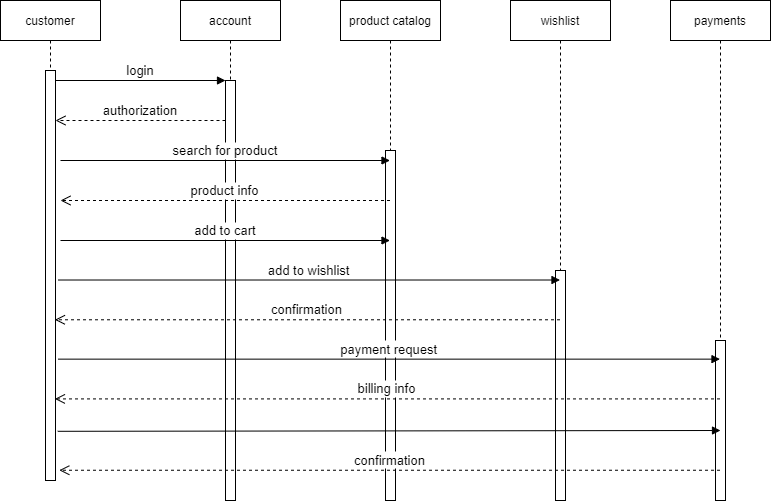

The diagram above was exported from draw.io. Its source (the exported page's mxGraphModel, read from the mxfile embedded in the PNG):
<mxGraphModel dx="1038" dy="481" grid="1" gridSize="10" guides="1" tooltips="1" connect="1" arrows="1" fold="1" page="1" pageScale="1" pageWidth="850" pageHeight="1100" math="0" shadow="0">
  <root>
    <mxCell id="0" />
    <mxCell id="1" parent="0" />
    <mxCell id="3nuBFxr9cyL0pnOWT2aG-1" value="customer" style="shape=umlLifeline;perimeter=lifelinePerimeter;container=1;collapsible=0;recursiveResize=0;rounded=0;shadow=0;strokeWidth=1;" parent="1" vertex="1">
      <mxGeometry x="120" y="80" width="100" height="480" as="geometry" />
    </mxCell>
    <mxCell id="3nuBFxr9cyL0pnOWT2aG-2" value="" style="points=[];perimeter=orthogonalPerimeter;rounded=0;shadow=0;strokeWidth=1;" parent="3nuBFxr9cyL0pnOWT2aG-1" vertex="1">
      <mxGeometry x="45" y="70" width="10" height="410" as="geometry" />
    </mxCell>
    <mxCell id="3nuBFxr9cyL0pnOWT2aG-5" value="account" style="shape=umlLifeline;perimeter=lifelinePerimeter;container=1;collapsible=0;recursiveResize=0;rounded=0;shadow=0;strokeWidth=1;" parent="1" vertex="1">
      <mxGeometry x="300" y="80" width="100" height="500" as="geometry" />
    </mxCell>
    <mxCell id="3nuBFxr9cyL0pnOWT2aG-6" value="" style="points=[];perimeter=orthogonalPerimeter;rounded=0;shadow=0;strokeWidth=1;" parent="3nuBFxr9cyL0pnOWT2aG-5" vertex="1">
      <mxGeometry x="45" y="80" width="10" height="420" as="geometry" />
    </mxCell>
    <mxCell id="mF2yhcDZbTzsD64rvO1U-7" value="authorization" style="verticalAlign=bottom;endArrow=open;dashed=1;endSize=8;exitX=0;exitY=0.95;shadow=0;strokeWidth=1;fontSize=13;" edge="1" parent="3nuBFxr9cyL0pnOWT2aG-5">
      <mxGeometry relative="1" as="geometry">
        <mxPoint x="-125" y="120" as="targetPoint" />
        <mxPoint x="45" y="120" as="sourcePoint" />
      </mxGeometry>
    </mxCell>
    <mxCell id="3nuBFxr9cyL0pnOWT2aG-8" value="login" style="verticalAlign=bottom;endArrow=block;entryX=0;entryY=0;shadow=0;strokeWidth=1;fontSize=13;" parent="1" source="3nuBFxr9cyL0pnOWT2aG-2" target="3nuBFxr9cyL0pnOWT2aG-6" edge="1">
      <mxGeometry relative="1" as="geometry">
        <mxPoint x="275" y="160" as="sourcePoint" />
      </mxGeometry>
    </mxCell>
    <mxCell id="mF2yhcDZbTzsD64rvO1U-1" value="product catalog" style="shape=umlLifeline;perimeter=lifelinePerimeter;container=1;collapsible=0;recursiveResize=0;rounded=0;shadow=0;strokeWidth=1;" vertex="1" parent="1">
      <mxGeometry x="460" y="80" width="100" height="500" as="geometry" />
    </mxCell>
    <mxCell id="mF2yhcDZbTzsD64rvO1U-2" value="" style="points=[];perimeter=orthogonalPerimeter;rounded=0;shadow=0;strokeWidth=1;" vertex="1" parent="mF2yhcDZbTzsD64rvO1U-1">
      <mxGeometry x="45" y="150" width="10" height="350" as="geometry" />
    </mxCell>
    <mxCell id="mF2yhcDZbTzsD64rvO1U-3" value="wishlist" style="shape=umlLifeline;perimeter=lifelinePerimeter;container=1;collapsible=0;recursiveResize=0;rounded=0;shadow=0;strokeWidth=1;" vertex="1" parent="1">
      <mxGeometry x="630" y="80" width="100" height="500" as="geometry" />
    </mxCell>
    <mxCell id="mF2yhcDZbTzsD64rvO1U-4" value="" style="points=[];perimeter=orthogonalPerimeter;rounded=0;shadow=0;strokeWidth=1;" vertex="1" parent="mF2yhcDZbTzsD64rvO1U-3">
      <mxGeometry x="45" y="270" width="10" height="230" as="geometry" />
    </mxCell>
    <mxCell id="mF2yhcDZbTzsD64rvO1U-5" value="payments" style="shape=umlLifeline;perimeter=lifelinePerimeter;container=1;collapsible=0;recursiveResize=0;rounded=0;shadow=0;strokeWidth=1;" vertex="1" parent="1">
      <mxGeometry x="790" y="80" width="100" height="500" as="geometry" />
    </mxCell>
    <mxCell id="mF2yhcDZbTzsD64rvO1U-6" value="" style="points=[];perimeter=orthogonalPerimeter;rounded=0;shadow=0;strokeWidth=1;" vertex="1" parent="mF2yhcDZbTzsD64rvO1U-5">
      <mxGeometry x="45" y="340" width="10" height="160" as="geometry" />
    </mxCell>
    <mxCell id="mF2yhcDZbTzsD64rvO1U-11" value="search for product" style="verticalAlign=bottom;endArrow=block;shadow=0;strokeWidth=1;fontSize=13;" edge="1" parent="1" target="mF2yhcDZbTzsD64rvO1U-1">
      <mxGeometry relative="1" as="geometry">
        <mxPoint x="180" y="240" as="sourcePoint" />
        <mxPoint x="350" y="240" as="targetPoint" />
      </mxGeometry>
    </mxCell>
    <mxCell id="mF2yhcDZbTzsD64rvO1U-12" value="product info" style="verticalAlign=bottom;endArrow=open;dashed=1;endSize=8;shadow=0;strokeWidth=1;fontSize=13;" edge="1" parent="1" source="mF2yhcDZbTzsD64rvO1U-1">
      <mxGeometry relative="1" as="geometry">
        <mxPoint x="180" y="280" as="targetPoint" />
        <mxPoint x="480" y="280" as="sourcePoint" />
      </mxGeometry>
    </mxCell>
    <mxCell id="mF2yhcDZbTzsD64rvO1U-13" value="add to cart" style="verticalAlign=bottom;endArrow=block;shadow=0;strokeWidth=1;fontSize=13;" edge="1" parent="1" target="mF2yhcDZbTzsD64rvO1U-1">
      <mxGeometry relative="1" as="geometry">
        <mxPoint x="180" y="320" as="sourcePoint" />
        <mxPoint x="509.5" y="320" as="targetPoint" />
      </mxGeometry>
    </mxCell>
    <mxCell id="mF2yhcDZbTzsD64rvO1U-14" value="add to wishlist" style="verticalAlign=bottom;endArrow=block;shadow=0;strokeWidth=1;exitX=1.26;exitY=0.511;exitDx=0;exitDy=0;exitPerimeter=0;fontSize=13;" edge="1" parent="1" source="3nuBFxr9cyL0pnOWT2aG-2" target="mF2yhcDZbTzsD64rvO1U-3">
      <mxGeometry relative="1" as="geometry">
        <mxPoint x="250" y="380" as="sourcePoint" />
        <mxPoint x="579.5" y="380" as="targetPoint" />
      </mxGeometry>
    </mxCell>
    <mxCell id="mF2yhcDZbTzsD64rvO1U-15" value="confirmation" style="verticalAlign=bottom;endArrow=open;dashed=1;endSize=8;shadow=0;strokeWidth=1;entryX=0.94;entryY=0.608;entryDx=0;entryDy=0;entryPerimeter=0;fontSize=13;" edge="1" parent="1" source="mF2yhcDZbTzsD64rvO1U-3" target="3nuBFxr9cyL0pnOWT2aG-2">
      <mxGeometry relative="1" as="geometry">
        <mxPoint x="330.5" y="400" as="targetPoint" />
        <mxPoint x="660" y="400" as="sourcePoint" />
      </mxGeometry>
    </mxCell>
    <mxCell id="mF2yhcDZbTzsD64rvO1U-16" value="payment request" style="verticalAlign=bottom;endArrow=block;shadow=0;strokeWidth=1;exitX=1.26;exitY=0.704;exitDx=0;exitDy=0;exitPerimeter=0;fontSize=13;" edge="1" parent="1" source="3nuBFxr9cyL0pnOWT2aG-2" target="mF2yhcDZbTzsD64rvO1U-5">
      <mxGeometry relative="1" as="geometry">
        <mxPoint x="210" y="440" as="sourcePoint" />
        <mxPoint x="711.9000000000001" y="440" as="targetPoint" />
      </mxGeometry>
    </mxCell>
    <mxCell id="mF2yhcDZbTzsD64rvO1U-17" value="billing info" style="verticalAlign=bottom;endArrow=open;dashed=1;endSize=8;shadow=0;strokeWidth=1;entryX=0.94;entryY=0.801;entryDx=0;entryDy=0;entryPerimeter=0;fontSize=13;" edge="1" parent="1" source="mF2yhcDZbTzsD64rvO1U-5" target="3nuBFxr9cyL0pnOWT2aG-2">
      <mxGeometry relative="1" as="geometry">
        <mxPoint x="274.9000000000001" y="480" as="targetPoint" />
        <mxPoint x="780" y="480" as="sourcePoint" />
      </mxGeometry>
    </mxCell>
    <mxCell id="mF2yhcDZbTzsD64rvO1U-20" value="confirmation" style="verticalAlign=bottom;endArrow=open;dashed=1;endSize=8;shadow=0;strokeWidth=1;entryX=1.38;entryY=0.975;entryDx=0;entryDy=0;entryPerimeter=0;fontSize=13;" edge="1" parent="1" source="mF2yhcDZbTzsD64rvO1U-5" target="3nuBFxr9cyL0pnOWT2aG-2">
      <mxGeometry relative="1" as="geometry">
        <mxPoint x="134.9000000000001" y="550" as="targetPoint" />
        <mxPoint x="800" y="550" as="sourcePoint" />
      </mxGeometry>
    </mxCell>
    <mxCell id="mF2yhcDZbTzsD64rvO1U-30" value="" style="verticalAlign=bottom;endArrow=block;shadow=0;strokeWidth=1;exitX=1.22;exitY=0.88;exitDx=0;exitDy=0;exitPerimeter=0;fontSize=13;" edge="1" parent="1" source="3nuBFxr9cyL0pnOWT2aG-2">
      <mxGeometry relative="1" as="geometry">
        <mxPoint x="190" y="510" as="sourcePoint" />
        <mxPoint x="840" y="510" as="targetPoint" />
      </mxGeometry>
    </mxCell>
  </root>
</mxGraphModel>